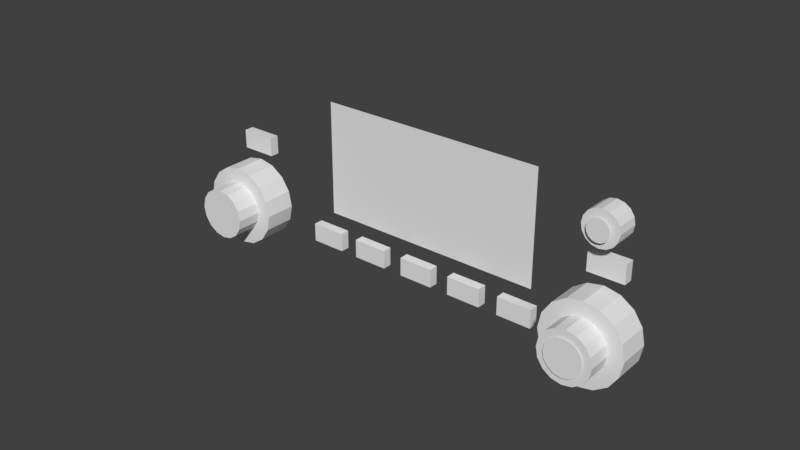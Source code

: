 # Source: click_regions.blend  (saved by Blender 2.79.7; exported with 4.5.12 LTS)
import bpy
from mathutils import Matrix  # noqa: F401  (used for matrix-valued properties, if any)

bpy.ops.wm.read_factory_settings(use_empty=True)
scene = bpy.context.scene
scene.name = 'Scene'

# ---- collections
col_collection_1 = bpy.data.collections.new('Collection 1'); scene.collection.children.link(col_collection_1)

# ---- materials (node trees are filled in below, after node groups)
mat_clickable = bpy.data.materials.new('Clickable')
mat_clickable.alpha_threshold = 0.0
mat_clickable.use_transparent_shadow = False
mat_clickable.preview_render_type = 'CUBE'
mat_clickable.roughness = 0.5
mat_clickable.line_color = (0.0, 0.0, 0.0, 1.0)
mat_display = bpy.data.materials.new('Display')
mat_display.alpha_threshold = 0.0
mat_display.use_transparent_shadow = False
mat_display.roughness = 0.5

# ---- node groups
ng_auto_smooth = bpy.data.node_groups.new('Auto Smooth', 'GeometryNodeTree')
_s = ng_auto_smooth.interface.new_socket(name='Geometry', in_out='OUTPUT', socket_type='NodeSocketGeometry')
_s = ng_auto_smooth.interface.new_socket(name='Geometry', in_out='INPUT', socket_type='NodeSocketGeometry')
_s = ng_auto_smooth.interface.new_socket(name='Angle', in_out='INPUT', socket_type='NodeSocketFloat')
_s.subtype = 'ANGLE'
_s.min_value = 0.0
_s.max_value = 3.142
ng_auto_smooth.is_modifier = True
_N = ng_auto_smooth.nodes; _L = ng_auto_smooth.links
n0 = _N.new('NodeGroupOutput'); n0.name = 'Group Output'; n0.location = (480, -100)
n1 = _N.new('NodeGroupInput'); n1.name = 'Group Input'; n1.location = (-420, -300)
n2 = _N.new('NodeGroupInput'); n2.name = 'Group Input.001'; n2.location = (-60, -100)
n3 = _N.new('GeometryNodeSetShadeSmooth'); n3.name = 'Set Shade Smooth'; n3.location = (120, -100)
n3.domain = 'EDGE'
n4 = _N.new('GeometryNodeSetShadeSmooth'); n4.name = 'Set Shade Smooth.001'; n4.location = (300, -100)
n5 = _N.new('GeometryNodeInputMeshEdgeAngle'); n5.name = 'Edge Angle'; n5.location = (-420, -220)
n6 = _N.new('GeometryNodeInputEdgeSmooth'); n6.name = 'Is Edge Smooth'; n6.location = (-60, -160)
n7 = _N.new('GeometryNodeInputShadeSmooth'); n7.name = 'Is Face Smooth'; n7.location = (-240, -340)
n8 = _N.new('FunctionNodeBooleanMath'); n8.name = 'Boolean Math'; n8.location = (-60, -220)
n9 = _N.new('FunctionNodeCompare'); n9.name = 'Compare'; n9.location = (-240, -180)
n9.operation = 'LESS_EQUAL'
_L.new(n5.outputs[0], n9.inputs[0])
_L.new(n4.outputs[0], n0.inputs[0])
_L.new(n1.outputs[1], n9.inputs[1])
_L.new(n9.outputs[0], n8.inputs[0])
_L.new(n7.outputs[0], n8.inputs[1])
_L.new(n2.outputs[0], n3.inputs[0])
_L.new(n6.outputs[0], n3.inputs[1])
_L.new(n3.outputs[0], n4.inputs[0])
_L.new(n8.outputs[0], n3.inputs[2])
n0.is_active_output = True

# ---- material node trees

# ---- world
world_world = bpy.data.worlds.new('World'); scene.world = world_world
world_world.color = (0.05088, 0.05088, 0.05088)
world_world.use_sun_shadow = False
world_world.sun_shadow_jitter_overblur = 0.0

# ---- meshes
me_cube_012 = bpy.data.meshes.new('Cube.012')
me_cube_012.from_pydata([(-0.02548, -0.01268, -0.02409), (-0.02548, -0.01268, -0.01792), (-0.02548, -0.009411, -0.02409), (-0.02548, -0.009411, -0.01792), (-0.01321, -0.01268, -0.02409), (-0.01321, -0.01268, -0.01792), (-0.01321, -0.009411, -0.02409), (-0.01321, -0.009411, -0.01792)], [], [(0, 1, 3, 2), (2, 3, 7, 6), (6, 7, 5, 4), (4, 5, 1, 0), (2, 6, 4, 0), (7, 3, 1, 5)])
me_cube_012.materials.append(mat_clickable)
me_cube_012.use_remesh_preserve_volume = False
me_cube_012.use_remesh_preserve_attributes = False
me_cube_012.use_mirror_vertex_groups = False
me_cube_012.update()
me_cylinder_013 = bpy.data.meshes.new('Cylinder.013')
me_cylinder_013.from_pydata([(0.06492, -0.01021, 0.02378), (0.06492, -0.01761, 0.02378), (0.06711, -0.01021, 0.02335), (0.06711, -0.01761, 0.02335), (0.06897, -0.01021, 0.02211), (0.06897, -0.01761, 0.02211), (0.07021, -0.01021, 0.02025), (0.07021, -0.01761, 0.02025), (0.07064, -0.01021, 0.01806), (0.07064, -0.01761, 0.01806), (0.07021, -0.01021, 0.01587), (0.07021, -0.01761, 0.01587), (0.06897, -0.01021, 0.01401), (0.06897, -0.01761, 0.01401), (0.06711, -0.01021, 0.01277), (0.06711, -0.01761, 0.01277), (0.06492, -0.01021, 0.01233), (0.06492, -0.01761, 0.01233), (0.06273, -0.01021, 0.01277), (0.06273, -0.01761, 0.01277), (0.06087, -0.01021, 0.01401), (0.06087, -0.01761, 0.01401), (0.05963, -0.01021, 0.01587), (0.05963, -0.01761, 0.01587), (0.05919, -0.01021, 0.01806), (0.05919, -0.01761, 0.01806), (0.05963, -0.01021, 0.02025), (0.05963, -0.01761, 0.02025), (0.06087, -0.01021, 0.02211), (0.06087, -0.01761, 0.02211), (0.06273, -0.01021, 0.02335), (0.06273, -0.01761, 0.02335)], [], [(0, 1, 3, 2), (2, 3, 5, 4), (4, 5, 7, 6), (6, 7, 9, 8), (8, 9, 11, 10), (10, 11, 13, 12), (12, 13, 15, 14), (14, 15, 17, 16), (16, 17, 19, 18), (18, 19, 21, 20), (20, 21, 23, 22), (22, 23, 25, 24), (24, 25, 27, 26), (26, 27, 29, 28), (3, 1, 31, 29, 27, 25, 23, 21, 19, 17, 15, 13, 11, 9, 7, 5), (28, 29, 31, 30), (30, 31, 1, 0), (0, 2, 4, 6, 8, 10, 12, 14, 16, 18, 20, 22, 24, 26, 28, 30)])
me_cylinder_013.materials.append(mat_clickable)
me_cylinder_013.use_remesh_preserve_volume = False
me_cylinder_013.use_remesh_preserve_attributes = False
me_cylinder_013.use_mirror_vertex_groups = False
me_cylinder_013.update()
me_cube_014 = bpy.data.meshes.new('Cube.014')
me_cube_014.from_pydata([(0.01288, -0.01268, -0.02409), (0.01288, -0.01268, -0.01792), (0.01288, -0.009411, -0.02409), (0.01288, -0.009411, -0.01792), (0.02514, -0.01268, -0.02409), (0.02514, -0.01268, -0.01792), (0.02514, -0.009411, -0.02409), (0.02514, -0.009411, -0.01792)], [], [(0, 1, 3, 2), (2, 3, 7, 6), (6, 7, 5, 4), (4, 5, 1, 0), (2, 6, 4, 0), (7, 3, 1, 5)])
me_cube_014.materials.append(mat_clickable)
me_cube_014.use_remesh_preserve_volume = False
me_cube_014.use_remesh_preserve_attributes = False
me_cube_014.use_mirror_vertex_groups = False
me_cube_014.update()
me_cube_013 = bpy.data.meshes.new('Cube.013')
me_cube_013.from_pydata([(-0.006135, -0.01268, -0.02409), (-0.006135, -0.01268, -0.01792), (-0.006135, -0.009411, -0.02409), (-0.006135, -0.009411, -0.01792), (0.00613, -0.01268, -0.02409), (0.00613, -0.01268, -0.01792), (0.00613, -0.009411, -0.02409), (0.00613, -0.009411, -0.01792)], [], [(0, 1, 3, 2), (2, 3, 7, 6), (6, 7, 5, 4), (4, 5, 1, 0), (2, 6, 4, 0), (7, 3, 1, 5)])
me_cube_013.materials.append(mat_clickable)
me_cube_013.use_remesh_preserve_volume = False
me_cube_013.use_remesh_preserve_attributes = False
me_cube_013.use_mirror_vertex_groups = False
me_cube_013.update()
me_poly_os_0_002 = bpy.data.meshes.new('poly_os=0.002')
me_poly_os_0_002.from_pydata([(0.03794, -0.006544, 0.02351), (0.03795, -0.006544, -0.01485), (-0.0382, -0.006544, 0.02351), (-0.0382, -0.006544, -0.01485)], [], [(2, 3, 1, 0)])
me_poly_os_0_002.polygons.foreach_set('use_smooth', [True] * 1)
_uv = me_poly_os_0_002.uv_layers.new(name='UVMap')
_uv.uv.foreach_set('vector', [0.7949, 0.1002, 0.7949, 0.004654, 1.0, 0.004684, 1.0, 0.1002])
me_poly_os_0_002.materials.append(mat_display)
me_poly_os_0_002.use_remesh_preserve_volume = False
me_poly_os_0_002.use_remesh_preserve_attributes = False
me_poly_os_0_002.use_mirror_vertex_groups = False
me_poly_os_0_002.update()
me_cube_015 = bpy.data.meshes.new('Cube.015')
me_cube_015.from_pydata([(0.0319, -0.01268, -0.02409), (0.0319, -0.01268, -0.01792), (0.0319, -0.009411, -0.02409), (0.0319, -0.009411, -0.01792), (0.04416, -0.01268, -0.02409), (0.04416, -0.01268, -0.01792), (0.04416, -0.009411, -0.02409), (0.04416, -0.009411, -0.01792)], [], [(0, 1, 3, 2), (2, 3, 7, 6), (6, 7, 5, 4), (4, 5, 1, 0), (2, 6, 4, 0), (7, 3, 1, 5)])
me_cube_015.materials.append(mat_clickable)
me_cube_015.use_remesh_preserve_volume = False
me_cube_015.use_remesh_preserve_attributes = False
me_cube_015.use_mirror_vertex_groups = False
me_cube_015.update()
me_cylinder_008 = bpy.data.meshes.new('Cylinder.008')
me_cylinder_008.from_pydata([(-0.06459, -0.01217, -0.0009703), (-0.06459, -0.02249, -0.0009703), (-0.05952, -0.01217, -0.001979), (-0.05952, -0.02249, -0.001979), (-0.05522, -0.01217, -0.004853), (-0.05522, -0.02249, -0.004853), (-0.05235, -0.01217, -0.009154), (-0.05235, -0.02249, -0.009154), (-0.05134, -0.01217, -0.01423), (-0.05134, -0.02249, -0.01423), (-0.05235, -0.01217, -0.0193), (-0.05235, -0.02249, -0.0193), (-0.05522, -0.01217, -0.0236), (-0.05522, -0.02249, -0.0236), (-0.05952, -0.01217, -0.02647), (-0.05952, -0.02249, -0.02647), (-0.06459, -0.01217, -0.02748), (-0.06459, -0.02249, -0.02748), (-0.06967, -0.01217, -0.02647), (-0.06967, -0.02249, -0.02647), (-0.07397, -0.01217, -0.0236), (-0.07397, -0.02249, -0.0236), (-0.07684, -0.01217, -0.0193), (-0.07684, -0.02249, -0.0193), (-0.07785, -0.01217, -0.01423), (-0.07785, -0.02249, -0.01423), (-0.07684, -0.01217, -0.009154), (-0.07684, -0.02249, -0.009154), (-0.07397, -0.01217, -0.004853), (-0.07397, -0.02249, -0.004853), (-0.06967, -0.01217, -0.001979), (-0.06967, -0.02249, -0.001979)], [], [(0, 1, 3, 2), (2, 3, 5, 4), (4, 5, 7, 6), (6, 7, 9, 8), (8, 9, 11, 10), (10, 11, 13, 12), (12, 13, 15, 14), (14, 15, 17, 16), (16, 17, 19, 18), (18, 19, 21, 20), (20, 21, 23, 22), (22, 23, 25, 24), (24, 25, 27, 26), (26, 27, 29, 28), (3, 1, 31, 29, 27, 25, 23, 21, 19, 17, 15, 13, 11, 9, 7, 5), (28, 29, 31, 30), (30, 31, 1, 0), (0, 2, 4, 6, 8, 10, 12, 14, 16, 18, 20, 22, 24, 26, 28, 30)])
me_cylinder_008.materials.append(mat_clickable)
me_cylinder_008.use_remesh_preserve_volume = False
me_cylinder_008.use_remesh_preserve_attributes = False
me_cylinder_008.use_mirror_vertex_groups = False
me_cylinder_008.update()
me_cylinder_010 = bpy.data.meshes.new('Cylinder.010')
me_cylinder_010.from_pydata([(-0.05819, -0.01935, -0.005332), (-0.05819, -0.02763, -0.005332), (-0.05528, -0.01935, -0.00591), (-0.05528, -0.02763, -0.00591), (-0.05282, -0.01935, -0.007558), (-0.05282, -0.02763, -0.007558), (-0.05117, -0.01935, -0.01002), (-0.05117, -0.02763, -0.01002), (-0.05059, -0.01935, -0.01293), (-0.05059, -0.02763, -0.01293), (-0.05117, -0.01935, -0.01584), (-0.05117, -0.02763, -0.01584), (-0.05282, -0.01935, -0.01831), (-0.05282, -0.02763, -0.01831), (-0.05528, -0.01935, -0.01996), (-0.05528, -0.02763, -0.01996), (-0.05819, -0.01935, -0.02054), (-0.05819, -0.02763, -0.02054), (-0.0611, -0.01935, -0.01996), (-0.0611, -0.02763, -0.01996), (-0.06357, -0.01935, -0.01831), (-0.06357, -0.02763, -0.01831), (-0.06522, -0.01935, -0.01584), (-0.06522, -0.02763, -0.01584), (-0.0658, -0.01935, -0.01293), (-0.0658, -0.02763, -0.01293), (-0.06522, -0.01935, -0.01002), (-0.06522, -0.02763, -0.01002), (-0.06357, -0.01935, -0.007558), (-0.06357, -0.02763, -0.007558), (-0.0611, -0.01935, -0.00591), (-0.0611, -0.02763, -0.00591)], [], [(0, 1, 3, 2), (2, 3, 5, 4), (4, 5, 7, 6), (6, 7, 9, 8), (8, 9, 11, 10), (10, 11, 13, 12), (12, 13, 15, 14), (14, 15, 17, 16), (16, 17, 19, 18), (18, 19, 21, 20), (20, 21, 23, 22), (22, 23, 25, 24), (24, 25, 27, 26), (26, 27, 29, 28), (3, 1, 31, 29, 27, 25, 23, 21, 19, 17, 15, 13, 11, 9, 7, 5), (28, 29, 31, 30), (30, 31, 1, 0), (0, 2, 4, 6, 8, 10, 12, 14, 16, 18, 20, 22, 24, 26, 28, 30)])
me_cylinder_010.materials.append(mat_clickable)
me_cylinder_010.use_remesh_preserve_volume = False
me_cylinder_010.use_remesh_preserve_attributes = False
me_cylinder_010.use_mirror_vertex_groups = False
me_cylinder_010.update()
me_cube_001 = bpy.data.meshes.new('Cube.001')
me_cube_001.from_pydata([(-0.07451, -0.0142, 0.001592), (-0.07451, -0.0142, 0.007771), (-0.07451, -0.01093, 0.001592), (-0.07451, -0.01093, 0.007771), (-0.06225, -0.0142, 0.001592), (-0.06225, -0.0142, 0.007771), (-0.06225, -0.01093, 0.001592), (-0.06225, -0.01093, 0.007771)], [], [(0, 1, 3, 2), (2, 3, 7, 6), (6, 7, 5, 4), (4, 5, 1, 0), (2, 6, 4, 0), (7, 3, 1, 5)])
me_cube_001.materials.append(mat_clickable)
me_cube_001.use_remesh_preserve_volume = False
me_cube_001.use_remesh_preserve_attributes = False
me_cube_001.use_mirror_vertex_groups = False
me_cube_001.update()
me_cube_011 = bpy.data.meshes.new('Cube.011')
me_cube_011.from_pydata([(-0.04416, -0.01268, -0.02409), (-0.04416, -0.01268, -0.01792), (-0.04416, -0.009411, -0.02409), (-0.04416, -0.009411, -0.01792), (-0.0319, -0.01268, -0.02409), (-0.0319, -0.01268, -0.01792), (-0.0319, -0.009411, -0.02409), (-0.0319, -0.009411, -0.01792)], [], [(0, 1, 3, 2), (2, 3, 7, 6), (6, 7, 5, 4), (4, 5, 1, 0), (2, 6, 4, 0), (7, 3, 1, 5)])
me_cube_011.materials.append(mat_clickable)
me_cube_011.use_remesh_preserve_volume = False
me_cube_011.use_remesh_preserve_attributes = False
me_cube_011.use_mirror_vertex_groups = False
me_cube_011.update()
me_circle_002 = bpy.data.meshes.new('Circle.002')
me_circle_002.from_pydata([(0.08207, -0.02398, 0.02725), (0.08038, -0.02398, 0.02691), (0.07895, -0.02398, 0.02595), (0.07799, -0.02398, 0.02452), (0.07765, -0.02398, 0.02283), (0.07799, -0.02398, 0.02114), (0.07895, -0.02398, 0.0197), (0.08038, -0.02398, 0.01874), (0.08207, -0.02398, 0.01841), (0.08376, -0.02398, 0.01874), (0.0852, -0.02398, 0.0197), (0.08616, -0.02398, 0.02114), (0.08649, -0.02398, 0.02283), (0.08616, -0.02398, 0.02452), (0.0852, -0.02398, 0.02595), (0.08376, -0.02398, 0.02691)], [], [(1, 2, 3, 4, 5, 6, 7, 8, 9, 10, 11, 12, 13, 14, 15, 0)])
me_circle_002.materials.append(mat_clickable)
me_circle_002.use_remesh_preserve_volume = False
me_circle_002.use_remesh_preserve_attributes = False
me_circle_002.use_mirror_vertex_groups = False
me_circle_002.update()
me_circle_001 = bpy.data.meshes.new('Circle.001')
me_circle_001.from_pydata([(0.05377, -0.02581, -0.006839), (0.05185, -0.02581, -0.007219), (0.05023, -0.02581, -0.008304), (0.04914, -0.02581, -0.009927), (0.04876, -0.02581, -0.01184), (0.04914, -0.02581, -0.01376), (0.05023, -0.02581, -0.01538), (0.05185, -0.02581, -0.01646), (0.05377, -0.02581, -0.01685), (0.05568, -0.02581, -0.01646), (0.0573, -0.02581, -0.01538), (0.05839, -0.02581, -0.01376), (0.05877, -0.02581, -0.01184), (0.05839, -0.02581, -0.009927), (0.0573, -0.02581, -0.008304), (0.05568, -0.02581, -0.007219)], [], [(1, 2, 3, 4, 5, 6, 7, 8, 9, 10, 11, 12, 13, 14, 15, 0)])
me_circle_001.materials.append(mat_clickable)
me_circle_001.use_remesh_preserve_volume = False
me_circle_001.use_remesh_preserve_attributes = False
me_circle_001.use_mirror_vertex_groups = False
me_circle_001.update()
me_cylinder_012 = bpy.data.meshes.new('Cylinder.012')
me_cylinder_012.from_pydata([(0.06458, -0.01217, -0.0009703), (0.06458, -0.02249, -0.0009703), (0.06966, -0.01217, -0.001979), (0.06966, -0.02249, -0.001979), (0.07396, -0.01217, -0.004853), (0.07396, -0.02249, -0.004853), (0.07683, -0.01217, -0.009154), (0.07683, -0.02249, -0.009154), (0.07784, -0.01217, -0.01423), (0.07784, -0.02249, -0.01423), (0.07683, -0.01217, -0.0193), (0.07683, -0.02249, -0.0193), (0.07396, -0.01217, -0.0236), (0.07396, -0.02249, -0.0236), (0.06966, -0.01217, -0.02647), (0.06966, -0.02249, -0.02647), (0.06458, -0.01217, -0.02748), (0.06458, -0.02249, -0.02748), (0.05951, -0.01217, -0.02647), (0.05951, -0.02249, -0.02647), (0.05521, -0.01217, -0.0236), (0.05521, -0.02249, -0.0236), (0.05234, -0.01217, -0.0193), (0.05234, -0.02249, -0.0193), (0.05133, -0.01217, -0.01423), (0.05133, -0.02249, -0.01423), (0.05234, -0.01217, -0.009154), (0.05234, -0.02249, -0.009154), (0.05521, -0.01217, -0.004853), (0.05521, -0.02249, -0.004853), (0.05951, -0.01217, -0.001979), (0.05951, -0.02249, -0.001979)], [], [(0, 1, 3, 2), (2, 3, 5, 4), (4, 5, 7, 6), (6, 7, 9, 8), (8, 9, 11, 10), (10, 11, 13, 12), (12, 13, 15, 14), (14, 15, 17, 16), (16, 17, 19, 18), (18, 19, 21, 20), (20, 21, 23, 22), (22, 23, 25, 24), (24, 25, 27, 26), (26, 27, 29, 28), (3, 1, 31, 29, 27, 25, 23, 21, 19, 17, 15, 13, 11, 9, 7, 5), (28, 29, 31, 30), (30, 31, 1, 0), (0, 2, 4, 6, 8, 10, 12, 14, 16, 18, 20, 22, 24, 26, 28, 30)])
me_cylinder_012.materials.append(mat_clickable)
me_cylinder_012.use_remesh_preserve_volume = False
me_cylinder_012.use_remesh_preserve_attributes = False
me_cylinder_012.use_mirror_vertex_groups = False
me_cylinder_012.update()
me_cylinder_011 = bpy.data.meshes.new('Cylinder.011')
me_cylinder_011.from_pydata([(0.05819, -0.01953, -0.005215), (0.05819, -0.02764, -0.005215), (0.0611, -0.01953, -0.005794), (0.0611, -0.02764, -0.005794), (0.06357, -0.01953, -0.007442), (0.06357, -0.02764, -0.007442), (0.06521, -0.01953, -0.009908), (0.06521, -0.02764, -0.009908), (0.06579, -0.01953, -0.01282), (0.06579, -0.02764, -0.01282), (0.06521, -0.01953, -0.01573), (0.06521, -0.02764, -0.01573), (0.06357, -0.01953, -0.01819), (0.06357, -0.02764, -0.01819), (0.0611, -0.01953, -0.01984), (0.0611, -0.02764, -0.01984), (0.05819, -0.01953, -0.02042), (0.05819, -0.02764, -0.02042), (0.05528, -0.01953, -0.01984), (0.05528, -0.02764, -0.01984), (0.05282, -0.01953, -0.01819), (0.05282, -0.02764, -0.01819), (0.05117, -0.01953, -0.01573), (0.05117, -0.02764, -0.01573), (0.05059, -0.01953, -0.01282), (0.05059, -0.02764, -0.01282), (0.05117, -0.01953, -0.009908), (0.05117, -0.02764, -0.009908), (0.05282, -0.01953, -0.007442), (0.05282, -0.02764, -0.007442), (0.05528, -0.01953, -0.005794), (0.05528, -0.02764, -0.005794)], [], [(0, 1, 3, 2), (2, 3, 5, 4), (4, 5, 7, 6), (6, 7, 9, 8), (8, 9, 11, 10), (10, 11, 13, 12), (12, 13, 15, 14), (14, 15, 17, 16), (16, 17, 19, 18), (18, 19, 21, 20), (20, 21, 23, 22), (22, 23, 25, 24), (24, 25, 27, 26), (26, 27, 29, 28), (28, 29, 31, 30), (30, 31, 1, 0), (0, 2, 4, 6, 8, 10, 12, 14, 16, 18, 20, 22, 24, 26, 28, 30), (3, 1, 31, 29, 27, 25, 23, 21, 19, 17, 15, 13, 11, 9, 7, 5)])
me_cylinder_011.materials.append(mat_clickable)
me_cylinder_011.use_remesh_preserve_volume = False
me_cylinder_011.use_remesh_preserve_attributes = False
me_cylinder_011.use_mirror_vertex_groups = False
me_cylinder_011.update()
me_cube_010 = bpy.data.meshes.new('Cube.010')
me_cube_010.from_pydata([(0.06221, -0.0142, 0.001592), (0.06221, -0.0142, 0.007771), (0.06221, -0.01093, 0.001592), (0.06221, -0.01093, 0.007771), (0.07448, -0.0142, 0.001592), (0.07448, -0.0142, 0.007771), (0.07448, -0.01093, 0.001592), (0.07448, -0.01093, 0.007771)], [], [(0, 1, 3, 2), (2, 3, 7, 6), (6, 7, 5, 4), (4, 5, 1, 0), (2, 6, 4, 0), (7, 3, 1, 5)])
me_cube_010.materials.append(mat_clickable)
me_cube_010.use_remesh_preserve_volume = False
me_cube_010.use_remesh_preserve_attributes = False
me_cube_010.use_mirror_vertex_groups = False
me_cube_010.update()

# ---- objects
ob_alt_zone = bpy.data.objects.new('alt_zone', me_cube_012)
ob_brt_zone = bpy.data.objects.new('brt_zone', me_cylinder_013)
ob_clr_zone = bpy.data.objects.new('clr_zone', me_cube_014)
ob_dir_zone = bpy.data.objects.new('dir_zone', me_cube_013)
ob_display = bpy.data.objects.new('Display', me_poly_os_0_002)
ob_ent_zone = bpy.data.objects.new('ent_zone', me_cube_015)
ob_l_big_rot_zone = bpy.data.objects.new('l_big_rot_zone', me_cylinder_008)
ob_l_small_rot_zone = bpy.data.objects.new('l_small_rot_zone', me_cylinder_010)
ob_lcrsr_zone = bpy.data.objects.new('lcrsr_zone', me_cube_001)
ob_msg_zone = bpy.data.objects.new('msg_zone', me_cube_011)
ob_on_off_zone = bpy.data.objects.new('on_off_zone', me_circle_002)
ob_pull_zone = bpy.data.objects.new('pull_zone', me_circle_001)
ob_r_big_rot_zone = bpy.data.objects.new('r_big_rot_zone', me_cylinder_012)
ob_r_small_rot_zone = bpy.data.objects.new('r_small_rot_zone', me_cylinder_011)
ob_rcrsr_zone = bpy.data.objects.new('rcrsr_zone', me_cube_010)

# ---- transforms, parenting, visibility, modifiers, constraints
ob_alt_zone.location = (2.235e-08, 0.0008858, 2.235e-08)
ob_alt_zone.scale = (0.95, 0.95, 1.0)
ob_alt_zone.lineart.crease_threshold = 0.0
ob_brt_zone.location = (2.235e-08, -4.47e-08, 2.235e-08)
ob_brt_zone.lineart.crease_threshold = 0.0
ob_clr_zone.location = (2.235e-08, 0.0008858, 2.235e-08)
ob_clr_zone.scale = (0.95, 0.95, 1.0)
ob_clr_zone.lineart.crease_threshold = 0.0
ob_dir_zone.location = (5.215e-08, 0.0008858, 2.235e-08)
ob_dir_zone.scale = (0.95, 0.95, 1.0)
ob_dir_zone.lineart.crease_threshold = 0.0
ob_display.location = (3.083e-05, 0.0007438, -5.919e-05)
ob_display.scale = (1.006, 1.0, 1.0)
ob_display.show_transparent = True
ob_display.lineart.crease_threshold = 0.0
_m = ob_display.modifiers.new('Auto Smooth', 'NODES')
_m.node_group = ng_auto_smooth
_gi = [s.identifier for s in ng_auto_smooth.interface.items_tree if s.item_type == 'SOCKET' and s.in_out == 'INPUT']
_m[_gi[1]] = 0.7854  # Angle
ob_ent_zone.location = (2.235e-08, 0.0008858, 2.235e-08)
ob_ent_zone.scale = (0.95, 0.95, 1.0)
ob_ent_zone.lineart.crease_threshold = 0.0
ob_l_big_rot_zone.location = (2.235e-08, -4.47e-08, 2.235e-08)
ob_l_big_rot_zone.lineart.crease_threshold = 0.0
ob_l_small_rot_zone.location = (2.235e-08, -4.47e-08, 2.235e-08)
ob_l_small_rot_zone.scale = (1.11, 1.11, 1.1)
ob_l_small_rot_zone.lineart.crease_threshold = 0.0
ob_lcrsr_zone.location = (2.235e-08, 0.0008858, 2.235e-08)
ob_lcrsr_zone.scale = (0.95, 0.95, 1.0)
ob_lcrsr_zone.lineart.crease_threshold = 0.0
ob_msg_zone.location = (5.215e-08, 0.0008858, 2.235e-08)
ob_msg_zone.scale = (0.95, 0.95, 1.0)
ob_msg_zone.lineart.crease_threshold = 0.0
ob_on_off_zone.location = (2.235e-08, -4.47e-08, 2.235e-08)
ob_on_off_zone.scale = (0.791, 0.791, 0.791)
ob_on_off_zone.lineart.crease_threshold = 0.0
ob_pull_zone.location = (2.235e-08, -4.47e-08, 2.235e-08)
ob_pull_zone.scale = (1.201, 1.201, 1.201)
ob_pull_zone.lineart.crease_threshold = 0.0
ob_r_big_rot_zone.location = (2.235e-08, -4.47e-08, 2.235e-08)
ob_r_big_rot_zone.lineart.crease_threshold = 0.0
ob_r_small_rot_zone.location = (2.235e-08, -4.47e-08, 2.235e-08)
ob_r_small_rot_zone.scale = (1.11, 1.1, 1.11)
ob_r_small_rot_zone.lineart.crease_threshold = 0.0
ob_rcrsr_zone.location = (2.235e-08, 0.0008858, 2.235e-08)
ob_rcrsr_zone.scale = (0.95, 0.95, 1.0)
ob_rcrsr_zone.lineart.crease_threshold = 0.0

# ---- collection membership
col_collection_1.objects.link(ob_alt_zone)
col_collection_1.objects.link(ob_brt_zone)
col_collection_1.objects.link(ob_clr_zone)
col_collection_1.objects.link(ob_dir_zone)
col_collection_1.objects.link(ob_display)
col_collection_1.objects.link(ob_ent_zone)
col_collection_1.objects.link(ob_l_big_rot_zone)
col_collection_1.objects.link(ob_l_small_rot_zone)
col_collection_1.objects.link(ob_lcrsr_zone)
col_collection_1.objects.link(ob_msg_zone)
col_collection_1.objects.link(ob_on_off_zone)
col_collection_1.objects.link(ob_pull_zone)
col_collection_1.objects.link(ob_r_big_rot_zone)
col_collection_1.objects.link(ob_r_small_rot_zone)
col_collection_1.objects.link(ob_rcrsr_zone)

# ---- scene / render settings (as saved in the file)
scene.frame_start = 1; scene.frame_end = 250; scene.frame_set(1)
scene.render.engine = 'BLENDER_EEVEE_NEXT'
scene.render.resolution_percentage = 50
scene.render.dither_intensity = 0.0
scene.cycles.use_denoising = False
scene.cycles.samples = 128
scene.cycles.sampling_pattern = 'TABULATED_SOBOL'
scene.cycles.use_adaptive_sampling = False
scene.cycles.use_light_tree = False
scene.view_settings.view_transform = 'Standard'
bpy.context.view_layer.update()

# ---- added for rendering (the .blend has no active camera and no usable light): camera, sun
cam_auto = bpy.data.cameras.new('AutoCamera')
cam_auto.lens = 50.0
cam_auto.sensor_width = 36.0
cam_auto.clip_end = 1000.0
ob_auto_camera = bpy.data.objects.new('AutoCamera', cam_auto)
scene.collection.objects.link(ob_auto_camera)
ob_auto_camera.location = (0.185039, -0.240456, 0.146186)
ob_auto_camera.rotation_euler = (1.09748, -7.21219e-08, 0.694738)
scene.camera = ob_auto_camera
light_auto_sun = bpy.data.lights.new('AutoSun', 'SUN')
light_auto_sun.energy = 3.0
light_auto_sun.angle = 0.0523599
ob_auto_sun = bpy.data.objects.new('AutoSun', light_auto_sun)
scene.collection.objects.link(ob_auto_sun)
ob_auto_sun.rotation_euler = (0.872665, 0.174533, 0.523599)
bpy.context.view_layer.update()
